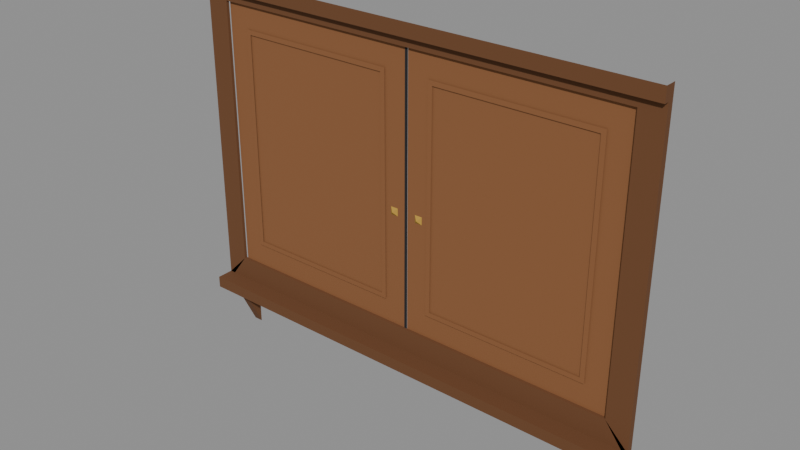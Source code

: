 # Source: serving_hatch.blend  (saved by Blender 5.2.45; exported with 4.5.12 LTS)
import bpy
from mathutils import Matrix  # noqa: F401  (used for matrix-valued properties, if any)

bpy.ops.wm.read_factory_settings(use_empty=True)
scene = bpy.context.scene
scene.name = 'Scene'

# ---- materials (node trees are filled in below, after node groups)
mat_frame = bpy.data.materials.new('frame')
mat_frame.diffuse_color = (0.147, 0.05781, 0.01938, 1.0)
mat_teak = bpy.data.materials.new('teak')
mat_teak.diffuse_color = (0.2542, 0.1022, 0.0356, 1.0)
mat_dark = bpy.data.materials.new('dark')
mat_dark.diffuse_color = (0.01229, 0.01229, 0.01444, 1.0)
mat_brass = bpy.data.materials.new('brass')
mat_brass.diffuse_color = (0.4793, 0.2831, 0.04231, 1.0)

# ---- material node trees
mat_frame.use_nodes = True; mat_frame.node_tree.nodes.clear()
_N = mat_frame.node_tree.nodes; _L = mat_frame.node_tree.links
n0 = _N.new('ShaderNodeBsdfPrincipled'); n0.name = 'Principled BSDF'; n0.location = (-200, 100)
n0.inputs[0].default_value = (0.147, 0.05781, 0.01938, 1.0)
n0.inputs[2].default_value = 0.9
n0.inputs[10].default_value = 0.005
n1 = _N.new('ShaderNodeOutputMaterial'); n1.name = 'Material Output'; n1.location = (200, 100)
_L.new(n0.outputs[0], n1.inputs[0])
n1.is_active_output = True
mat_teak.use_nodes = True; mat_teak.node_tree.nodes.clear()
_N = mat_teak.node_tree.nodes; _L = mat_teak.node_tree.links
n0 = _N.new('ShaderNodeBsdfPrincipled'); n0.name = 'Principled BSDF'; n0.location = (-200, 100)
n0.inputs[0].default_value = (0.2542, 0.1022, 0.0356, 1.0)
n0.inputs[2].default_value = 0.9
n0.inputs[10].default_value = 0.005
n1 = _N.new('ShaderNodeOutputMaterial'); n1.name = 'Material Output'; n1.location = (200, 100)
_L.new(n0.outputs[0], n1.inputs[0])
n1.is_active_output = True
mat_dark.use_nodes = True; mat_dark.node_tree.nodes.clear()
_N = mat_dark.node_tree.nodes; _L = mat_dark.node_tree.links
n0 = _N.new('ShaderNodeBsdfPrincipled'); n0.name = 'Principled BSDF'; n0.location = (-200, 100)
n0.inputs[0].default_value = (0.01229, 0.01229, 0.01444, 1.0)
n0.inputs[2].default_value = 0.9
n0.inputs[10].default_value = 0.005
n1 = _N.new('ShaderNodeOutputMaterial'); n1.name = 'Material Output'; n1.location = (200, 100)
_L.new(n0.outputs[0], n1.inputs[0])
n1.is_active_output = True
mat_brass.use_nodes = True; mat_brass.node_tree.nodes.clear()
_N = mat_brass.node_tree.nodes; _L = mat_brass.node_tree.links
n0 = _N.new('ShaderNodeBsdfPrincipled'); n0.name = 'Principled BSDF'; n0.location = (-200, 100)
n0.inputs[0].default_value = (0.4793, 0.2831, 0.04231, 1.0)
n0.inputs[2].default_value = 0.9
n0.inputs[10].default_value = 0.005
n1 = _N.new('ShaderNodeOutputMaterial'); n1.name = 'Material Output'; n1.location = (200, 100)
_L.new(n0.outputs[0], n1.inputs[0])
n1.is_active_output = True

# ---- meshes
me_frame = bpy.data.meshes.new('frame')
me_frame.from_pydata([(-0.61, -0.016, -0.41), (-0.61, -0.016, 0.375), (-0.595, -0.016, -0.41), (-0.55, -0.016, 0.35), (-0.55, -0.016, -0.35), (0.61, -0.016, 0.375), (0.595, -0.016, 0.375), (0.55, -0.016, 0.35), (0.61, -0.016, -0.41), (0.595, -0.016, -0.41), (0.55, -0.016, -0.35), (-0.61, 0.0, -0.41), (-0.61, 0.0, 0.375), (0.61, 0.0, -0.41), (0.61, 0.0, 0.375), (-0.55, -0.008, -0.35), (-0.55, -0.008, 0.35), (0.55, -0.008, 0.35), (0.55, -0.008, -0.35), (-0.61, 0.0, 0.41), (-0.61, -0.03, 0.41), (-0.61, -0.03, 0.375), (0.61, 0.0, 0.41), (0.61, -0.03, 0.41), (0.61, -0.03, 0.375), (-0.598, -0.03, 0.3855), (0.598, -0.03, 0.3855), (0.598, -0.03, 0.3995), (-0.598, -0.03, 0.3995), (-0.61, 0.0, -0.44), (-0.61, -0.06, -0.41), (-0.61, -0.06, -0.44), (0.61, 0.0, -0.44), (0.61, -0.06, -0.41), (0.61, -0.06, -0.44), (-0.6, -0.01, -0.41), (0.6, -0.01, -0.41), (0.6, -0.05, -0.41), (-0.6, -0.05, -0.41), (-0.6, -0.06, -0.431), (0.6, -0.06, -0.431), (0.6, -0.06, -0.419), (-0.6, -0.06, -0.419), (-0.542, 0.0, -0.44), (-0.542, 0.0, -0.54), (-0.542, -0.048, -0.44), (-0.518, 0.0, -0.44), (-0.518, 0.0, -0.54), (-0.518, -0.048, -0.44), (0.518, 0.0, -0.44), (0.518, 0.0, -0.54), (0.518, -0.048, -0.44), (0.542, 0.0, -0.44), (0.542, 0.0, -0.54), (0.542, -0.048, -0.44), (-0.595, -0.016, 0.375)], [], [(2, 55, 1, 0), (4, 3, 55, 2), (3, 7, 6, 55), (6, 9, 8, 5), (7, 10, 9, 6), (0, 8, 10, 4), (0, 1, 12, 11), (13, 14, 5, 8), (15, 16, 3, 4), (16, 17, 7, 3), (17, 18, 10, 7), (18, 15, 4, 10), (21, 20, 19, 12), (14, 22, 23, 24), (12, 14, 24, 21), (21, 24, 26, 25), (24, 23, 27, 26), (23, 20, 28, 27), (20, 21, 25, 28), (25, 26, 27, 28), (31, 30, 11, 29), (32, 13, 33, 34), (29, 32, 34, 31), (35, 36, 13, 11), (36, 37, 33, 13), (37, 38, 30, 33), (38, 35, 11, 30), (38, 37, 36, 35), (31, 34, 40, 39), (34, 33, 41, 40), (33, 30, 42, 41), (30, 31, 39, 42), (39, 40, 41, 42), (43, 44, 45), (48, 47, 46), (44, 47, 48, 45), (49, 50, 51), (54, 53, 52), (50, 53, 54, 51)])
me_frame.polygons.foreach_set('use_smooth', [True] * 39)
_k = set([(0, 1), (3, 4), (3, 7), (3, 16), (4, 10), (4, 15), (5, 8), (7, 10), (7, 17), (10, 18), (11, 30), (12, 21), (13, 33), (14, 24), (20, 21), (21, 24), (23, 24), (29, 31), (30, 31), (30, 33), (31, 34), (32, 34), (33, 34), (44, 45), (47, 48), (50, 51), (53, 54)])
me_frame.attributes.new('sharp_edge', 'BOOLEAN', 'EDGE').data.foreach_set('value', [ (min(e.vertices), max(e.vertices)) in _k for e in me_frame.edges])
_ca = me_frame.color_attributes.new('ink', 'FLOAT_COLOR', 'CORNER')
_ca.data.foreach_set('color', [0.0, 0.0, 0.0, 1.0, 0.5, 0.5, 0.5, 1.0, 1.0, 1.0, 1.0, 1.0, 1.0, 1.0, 1.0, 1.0, 0.0, 0.0, 0.0, 1.0, 0.0, 0.0, 0.0, 1.0, 0.5, 0.5, 0.5, 1.0, 0.0, 0.0, 0.0, 1.0, 0.0, 0.0, 0.0, 1.0, 0.0, 0.0, 0.0, 1.0, 0.5, 0.5, 0.5, 1.0, 0.5, 0.5, 0.5, 1.0, 0.5, 0.5, 0.5, 1.0, 0.0, 0.0, 0.0, 1.0, 1.0, 1.0, 1.0, 1.0, 1.0, 1.0, 1.0, 1.0, 0.0, 0.0, 0.0, 1.0, 0.0, 0.0, 0.0, 1.0, 0.0, 0.0, 0.0, 1.0, 0.5, 0.5, 0.5, 1.0, 0.0, 0.0, 0.0, 1.0, 0.0, 0.0, 0.0, 1.0, 0.0, 0.0, 0.0, 1.0, 0.0, 0.0, 0.0, 1.0, 0.0, 0.0, 0.0, 1.0, 0.0, 0.0, 0.0, 1.0, 0.0, 0.0, 0.0, 1.0, 0.0, 0.0, 0.0, 1.0, 0.0, 0.0, 0.0, 1.0, 0.0, 0.0, 0.0, 1.0, 0.0, 0.0, 0.0, 1.0, 0.0, 0.0, 0.0, 1.0, 0.0, 0.0, 0.0, 1.0, 0.0, 0.0, 0.0, 1.0, 0.0, 0.0, 0.0, 1.0, 0.0, 0.0, 0.0, 1.0, 0.0, 0.0, 0.0, 1.0, 0.0, 0.0, 0.0, 1.0, 0.0, 0.0, 0.0, 1.0, 0.0, 0.0, 0.0, 1.0, 0.0, 0.0, 0.0, 1.0, 0.0, 0.0, 0.0, 1.0, 0.0, 0.0, 0.0, 1.0, 0.0, 0.0, 0.0, 1.0, 0.0, 0.0, 0.0, 1.0, 0.0, 0.0, 0.0, 1.0, 0.0, 0.0, 0.0, 1.0, 0.0, 0.0, 0.0, 1.0, 0.0, 0.0, 0.0, 1.0, 0.0, 0.0, 0.0, 1.0, 0.0, 0.0, 0.0, 1.0, 0.0, 0.0, 0.0, 1.0, 0.0, 0.0, 0.0, 1.0, 0.0, 0.0, 0.0, 1.0, 0.0, 0.0, 0.0, 1.0, 0.0, 0.0, 0.0, 1.0, 0.0, 0.0, 0.0, 1.0, 0.0, 0.0, 0.0, 1.0, 0.0, 0.0, 0.0, 1.0, 0.0, 0.0, 0.0, 1.0, 1.0, 1.0, 1.0, 1.0, 1.0, 1.0, 1.0, 1.0, 0.0, 0.0, 0.0, 1.0, 0.0, 0.0, 0.0, 1.0, 1.0, 1.0, 1.0, 1.0, 1.0, 1.0, 1.0, 1.0, 0.0, 0.0, 0.0, 1.0, 0.0, 0.0, 0.0, 1.0, 1.0, 1.0, 1.0, 1.0, 1.0, 1.0, 1.0, 1.0, 0.0, 0.0, 0.0, 1.0, 0.0, 0.0, 0.0, 1.0, 1.0, 1.0, 1.0, 1.0, 1.0, 1.0, 1.0, 1.0, 0.0, 0.0, 0.0, 1.0, 0.0, 0.0, 0.0, 1.0, 0.0, 0.0, 0.0, 1.0, 0.0, 0.0, 0.0, 1.0, 0.0, 0.0, 0.0, 1.0, 0.0, 0.0, 0.0, 1.0, 0.0, 0.0, 0.0, 1.0, 0.0, 0.0, 0.0, 1.0, 0.0, 0.0, 0.0, 1.0, 0.0, 0.0, 0.0, 1.0, 0.0, 0.0, 0.0, 1.0, 0.0, 0.0, 0.0, 1.0, 0.0, 0.0, 0.0, 1.0, 0.0, 0.0, 0.0, 1.0, 0.0, 0.0, 0.0, 1.0, 0.0, 0.0, 0.0, 1.0, 0.0, 0.0, 0.0, 1.0, 0.0, 0.0, 0.0, 1.0, 0.0, 0.0, 0.0, 1.0, 0.0, 0.0, 0.0, 1.0, 1.0, 1.0, 1.0, 1.0, 1.0, 1.0, 1.0, 1.0, 0.0, 0.0, 0.0, 1.0, 0.0, 0.0, 0.0, 1.0, 1.0, 1.0, 1.0, 1.0, 1.0, 1.0, 1.0, 1.0, 0.0, 0.0, 0.0, 1.0, 0.0, 0.0, 0.0, 1.0, 1.0, 1.0, 1.0, 1.0, 1.0, 1.0, 1.0, 1.0, 0.0, 0.0, 0.0, 1.0, 0.0, 0.0, 0.0, 1.0, 1.0, 1.0, 1.0, 1.0, 1.0, 1.0, 1.0, 1.0, 0.0, 0.0, 0.0, 1.0, 0.0, 0.0, 0.0, 1.0, 0.0, 0.0, 0.0, 1.0, 0.0, 0.0, 0.0, 1.0, 1.0, 1.0, 1.0, 1.0, 1.0, 1.0, 1.0, 1.0, 0.0, 0.0, 0.0, 1.0, 0.0, 0.0, 0.0, 1.0, 1.0, 1.0, 1.0, 1.0, 1.0, 1.0, 1.0, 1.0, 0.0, 0.0, 0.0, 1.0, 0.0, 0.0, 0.0, 1.0, 1.0, 1.0, 1.0, 1.0, 1.0, 1.0, 1.0, 1.0, 0.0, 0.0, 0.0, 1.0, 0.0, 0.0, 0.0, 1.0, 1.0, 1.0, 1.0, 1.0, 1.0, 1.0, 1.0, 1.0, 0.0, 0.0, 0.0, 1.0, 0.0, 0.0, 0.0, 1.0, 0.0, 0.0, 0.0, 1.0, 0.0, 0.0, 0.0, 1.0, 0.0, 0.0, 0.0, 1.0, 0.0, 0.0, 0.0, 1.0, 0.0, 0.0, 0.0, 1.0, 0.0, 0.0, 0.0, 1.0, 0.0, 0.0, 0.0, 1.0, 0.0, 0.0, 0.0, 1.0, 0.0, 0.0, 0.0, 1.0, 0.0, 0.0, 0.0, 1.0, 0.0, 0.0, 0.0, 1.0, 0.0, 0.0, 0.0, 1.0, 0.0, 0.0, 0.0, 1.0, 0.0, 0.0, 0.0, 1.0, 0.0, 0.0, 0.0, 1.0, 0.0, 0.0, 0.0, 1.0, 0.0, 0.0, 0.0, 1.0, 0.0, 0.0, 0.0, 1.0, 0.0, 0.0, 0.0, 1.0, 0.0, 0.0, 0.0, 1.0, 0.0, 0.0, 0.0, 1.0, 0.0, 0.0, 0.0, 1.0, 0.0, 0.0, 0.0, 1.0, 0.0, 0.0, 0.0, 1.0])
me_frame.materials.append(mat_frame)
me_frame.update()
me_teak = bpy.data.meshes.new('teak')
me_teak.from_pydata([(-0.546, -0.008, -0.35), (-0.004, -0.008, -0.35), (-0.004, -0.008, 0.35), (-0.546, -0.008, 0.35), (-0.531, -0.008, -0.335), (-0.019, -0.008, -0.335), (-0.019, -0.008, 0.335), (-0.531, -0.008, 0.335), (-0.49, -0.011, -0.29), (-0.06, -0.011, -0.29), (-0.06, -0.011, 0.29), (-0.49, -0.011, 0.29), (-0.478, -0.011, -0.278), (-0.072, -0.011, -0.278), (-0.072, -0.011, 0.278), (-0.478, -0.011, 0.278), (0.004, -0.008, -0.35), (0.546, -0.008, -0.35), (0.546, -0.008, 0.35), (0.004, -0.008, 0.35), (0.019, -0.008, -0.335), (0.531, -0.008, -0.335), (0.531, -0.008, 0.335), (0.019, -0.008, 0.335), (0.06, -0.011, -0.29), (0.49, -0.011, -0.29), (0.49, -0.011, 0.29), (0.06, -0.011, 0.29), (0.072, -0.011, -0.278), (0.478, -0.011, -0.278), (0.478, -0.011, 0.278), (0.072, -0.011, 0.278)], [], [(0, 1, 5, 4), (1, 2, 6, 5), (2, 3, 7, 6), (3, 0, 4, 7), (4, 5, 6, 7), (8, 9, 13, 12), (9, 10, 14, 13), (10, 11, 15, 14), (11, 8, 12, 15), (16, 17, 21, 20), (17, 18, 22, 21), (18, 19, 23, 22), (19, 16, 20, 23), (20, 21, 22, 23), (24, 25, 29, 28), (25, 26, 30, 29), (26, 27, 31, 30), (27, 24, 28, 31)])
me_teak.polygons.foreach_set('use_smooth', [True] * 18)
_ca = me_teak.color_attributes.new('ink', 'FLOAT_COLOR', 'CORNER')
_ca.data.foreach_set('color', [1.0, 1.0, 1.0, 1.0, 1.0, 1.0, 1.0, 1.0, 0.0, 0.0, 0.0, 1.0, 0.0, 0.0, 0.0, 1.0, 1.0, 1.0, 1.0, 1.0, 1.0, 1.0, 1.0, 1.0, 0.0, 0.0, 0.0, 1.0, 0.0, 0.0, 0.0, 1.0, 1.0, 1.0, 1.0, 1.0, 1.0, 1.0, 1.0, 1.0, 0.0, 0.0, 0.0, 1.0, 0.0, 0.0, 0.0, 1.0, 1.0, 1.0, 1.0, 1.0, 1.0, 1.0, 1.0, 1.0, 0.0, 0.0, 0.0, 1.0, 0.0, 0.0, 0.0, 1.0, 0.0, 0.0, 0.0, 1.0, 0.0, 0.0, 0.0, 1.0, 0.0, 0.0, 0.0, 1.0, 0.0, 0.0, 0.0, 1.0, 1.0, 1.0, 1.0, 1.0, 1.0, 1.0, 1.0, 1.0, 0.0, 0.0, 0.0, 1.0, 0.0, 0.0, 0.0, 1.0, 1.0, 1.0, 1.0, 1.0, 1.0, 1.0, 1.0, 1.0, 0.0, 0.0, 0.0, 1.0, 0.0, 0.0, 0.0, 1.0, 1.0, 1.0, 1.0, 1.0, 1.0, 1.0, 1.0, 1.0, 0.0, 0.0, 0.0, 1.0, 0.0, 0.0, 0.0, 1.0, 1.0, 1.0, 1.0, 1.0, 1.0, 1.0, 1.0, 1.0, 0.0, 0.0, 0.0, 1.0, 0.0, 0.0, 0.0, 1.0, 1.0, 1.0, 1.0, 1.0, 1.0, 1.0, 1.0, 1.0, 0.0, 0.0, 0.0, 1.0, 0.0, 0.0, 0.0, 1.0, 1.0, 1.0, 1.0, 1.0, 1.0, 1.0, 1.0, 1.0, 0.0, 0.0, 0.0, 1.0, 0.0, 0.0, 0.0, 1.0, 1.0, 1.0, 1.0, 1.0, 1.0, 1.0, 1.0, 1.0, 0.0, 0.0, 0.0, 1.0, 0.0, 0.0, 0.0, 1.0, 1.0, 1.0, 1.0, 1.0, 1.0, 1.0, 1.0, 1.0, 0.0, 0.0, 0.0, 1.0, 0.0, 0.0, 0.0, 1.0, 0.0, 0.0, 0.0, 1.0, 0.0, 0.0, 0.0, 1.0, 0.0, 0.0, 0.0, 1.0, 0.0, 0.0, 0.0, 1.0, 1.0, 1.0, 1.0, 1.0, 1.0, 1.0, 1.0, 1.0, 0.0, 0.0, 0.0, 1.0, 0.0, 0.0, 0.0, 1.0, 1.0, 1.0, 1.0, 1.0, 1.0, 1.0, 1.0, 1.0, 0.0, 0.0, 0.0, 1.0, 0.0, 0.0, 0.0, 1.0, 1.0, 1.0, 1.0, 1.0, 1.0, 1.0, 1.0, 1.0, 0.0, 0.0, 0.0, 1.0, 0.0, 0.0, 0.0, 1.0, 1.0, 1.0, 1.0, 1.0, 1.0, 1.0, 1.0, 1.0, 0.0, 0.0, 0.0, 1.0, 0.0, 0.0, 0.0, 1.0])
me_teak.materials.append(mat_teak)
me_teak.update()
me_dark = bpy.data.meshes.new('dark')
me_dark.from_pydata([(-0.004, -0.009, -0.35), (0.004, -0.009, -0.35), (0.004, -0.009, 0.35), (-0.004, -0.009, 0.35)], [], [(0, 1, 2, 3)])
me_dark.polygons.foreach_set('use_smooth', [True] * 1)
_ca = me_dark.color_attributes.new('ink', 'FLOAT_COLOR', 'CORNER')
_ca.data.foreach_set('color', [0.0, 0.0, 0.0, 1.0, 0.0, 0.0, 0.0, 1.0, 0.0, 0.0, 0.0, 1.0, 0.0, 0.0, 0.0, 1.0])
me_dark.materials.append(mat_dark)
me_dark.update()
me_brass = bpy.data.meshes.new('brass')
me_brass.from_pydata([(-0.0251, -0.008, -0.0401), (-0.0449, -0.008, -0.0401), (-0.0449, -0.008, -0.0599), (-0.0251, -0.008, -0.0599), (-0.035, -0.016, -0.05), (0.0449, -0.008, -0.0401), (0.0251, -0.008, -0.0401), (0.0251, -0.008, -0.0599), (0.0449, -0.008, -0.0599), (0.035, -0.016, -0.05)], [], [(0, 1, 4), (1, 2, 4), (2, 3, 4), (3, 0, 4), (5, 6, 9), (6, 7, 9), (7, 8, 9), (8, 5, 9)])
me_brass.polygons.foreach_set('use_smooth', [True] * 8)
_k = set([(0, 4), (1, 4), (2, 4), (3, 4), (5, 9), (6, 9), (7, 9), (8, 9)])
me_brass.attributes.new('sharp_edge', 'BOOLEAN', 'EDGE').data.foreach_set('value', [ (min(e.vertices), max(e.vertices)) in _k for e in me_brass.edges])
_ca = me_brass.color_attributes.new('ink', 'FLOAT_COLOR', 'CORNER')
_ca.data.foreach_set('color', [0.0, 0.0, 0.0, 1.0, 0.0, 0.0, 0.0, 1.0, 0.0, 0.0, 0.0, 1.0, 0.0, 0.0, 0.0, 1.0, 0.0, 0.0, 0.0, 1.0, 0.0, 0.0, 0.0, 1.0, 0.0, 0.0, 0.0, 1.0, 0.0, 0.0, 0.0, 1.0, 0.0, 0.0, 0.0, 1.0, 0.0, 0.0, 0.0, 1.0, 0.0, 0.0, 0.0, 1.0, 0.0, 0.0, 0.0, 1.0, 0.0, 0.0, 0.0, 1.0, 0.0, 0.0, 0.0, 1.0, 0.0, 0.0, 0.0, 1.0, 0.0, 0.0, 0.0, 1.0, 0.0, 0.0, 0.0, 1.0, 0.0, 0.0, 0.0, 1.0, 0.0, 0.0, 0.0, 1.0, 0.0, 0.0, 0.0, 1.0, 0.0, 0.0, 0.0, 1.0, 0.0, 0.0, 0.0, 1.0, 0.0, 0.0, 0.0, 1.0, 0.0, 0.0, 0.0, 1.0])
me_brass.materials.append(mat_brass)
me_brass.update()

# ---- objects
ob_frame = bpy.data.objects.new('frame', me_frame)
ob_teak = bpy.data.objects.new('teak', me_teak)
ob_dark = bpy.data.objects.new('dark', me_dark)
ob_brass = bpy.data.objects.new('brass', me_brass)

# ---- transforms, parenting, visibility, modifiers, constraints
ob_frame.location = (0.0, 0.0, 0.0)
ob_teak.location = (0.0, 0.0, 0.0)
ob_dark.location = (0.0, 0.0, 0.0)
ob_brass.location = (0.0, 0.0, 0.0)

# ---- collection membership
scene.collection.objects.link(ob_frame)
scene.collection.objects.link(ob_teak)
scene.collection.objects.link(ob_dark)
scene.collection.objects.link(ob_brass)

# ---- scene / render settings (as saved in the file)
scene.frame_start = 1; scene.frame_end = 250; scene.frame_set(1)
scene.render.engine = 'BLENDER_EEVEE_NEXT'
scene.render.bake_bias = 0.0
scene.render.bake_samples = 0
scene.render.compositor_device = 'GPU'
scene.eevee.use_volume_custom_range = False
scene.eevee.fast_gi_thickness_near = 0.1
scene.eevee.fast_gi_thickness_far = 0.0
scene.eevee.ray_tracing_options.screen_trace_thickness = 0.1
bpy.context.view_layer.update()

# ---- added for rendering (the .blend has no active camera and no usable light): camera, sun + grey world if the file has none
cam_auto = bpy.data.cameras.new('AutoCamera')
cam_auto.lens = 50.0
cam_auto.sensor_width = 36.0
cam_auto.clip_end = 1000.0
ob_auto_camera = bpy.data.objects.new('AutoCamera', cam_auto)
scene.collection.objects.link(ob_auto_camera)
ob_auto_camera.location = (1.43171, -1.74805, 1.08037)
ob_auto_camera.rotation_euler = (1.09748, -7.21219e-08, 0.694738)
scene.camera = ob_auto_camera
light_auto_sun = bpy.data.lights.new('AutoSun', 'SUN')
light_auto_sun.energy = 3.0
light_auto_sun.angle = 0.0523599
ob_auto_sun = bpy.data.objects.new('AutoSun', light_auto_sun)
scene.collection.objects.link(ob_auto_sun)
ob_auto_sun.rotation_euler = (0.872665, 0.174533, 0.523599)
if scene.world is None:
    world_auto = bpy.data.worlds.new('AutoWorld')
    world_auto.color = (0.3, 0.3, 0.3)
    scene.world = world_auto
bpy.context.view_layer.update()
